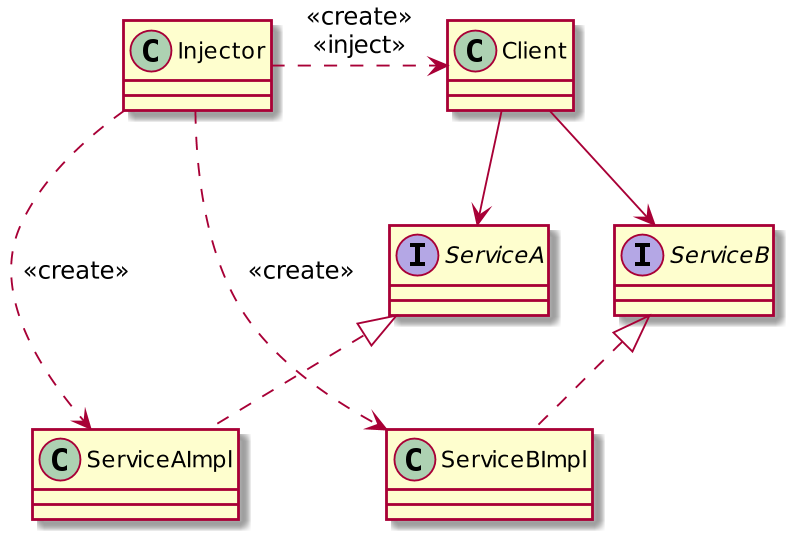

The diagram above was rendered by PlantUML. Its source (embedded in the PNG):
@startuml
skinparam dpi 180
hide footbox

class Injector
interface ServiceA
interface ServiceB
class ServiceAImpl
class ServiceBImpl
class Client

Client --> ServiceA
Client --> ServiceB

ServiceA <|.. ServiceAImpl
ServiceB <|.. ServiceBImpl

Injector .> Client: <<create>>\n<<inject>>
Injector ..> ServiceAImpl: <<create>>
Injector ..> ServiceBImpl: <<create>>

@enduml